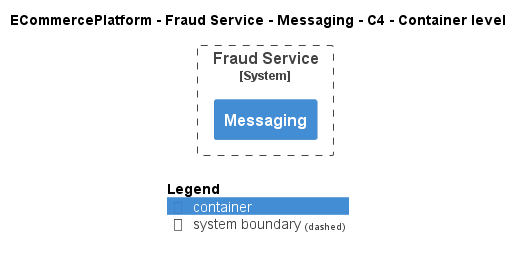

The diagram above was rendered by PlantUML. Its source (embedded in the PNG):
@startuml
!include ..\..\..\..\..\.c4s\C4_Container.puml

AddElementTag("c4interflow:lifecycle:new", $bgColor=green, $fontColor=#ffffff, $borderColor=green, $shadowing="False")
AddElementTag("c4interflow:lifecycle:changed", $bgColor=orange, $fontColor=#ffffff, $borderColor=orange, $shadowing="False")
AddElementTag("c4interflow:lifecycle:removed", $bgColor=red, $fontColor=#ffffff, $borderColor=red, $shadowing="False")

AddRelTag("c4interflow:lifecycle:new", $textColor=green, $lineColor=green)
AddRelTag("c4interflow:lifecycle:changed", $textColor=orange, $lineColor=orange)
AddRelTag("c4interflow:lifecycle:removed", $textColor=red, $lineColor=red)

SHOW_PERSON_PORTRAIT()
LAYOUT_TOP_DOWN()

skinparam linetype polyline

title ECommercePlatform - Fraud Service - Messaging - C4 - Container level


System_Boundary(ECommercePlatform.SoftwareSystems.FraudService, "Fraud Service") {
    Container(ECommercePlatform.SoftwareSystems.FraudService.Containers.Messaging, "Messaging", "", "")
}



SHOW_LEGEND()
@enduml